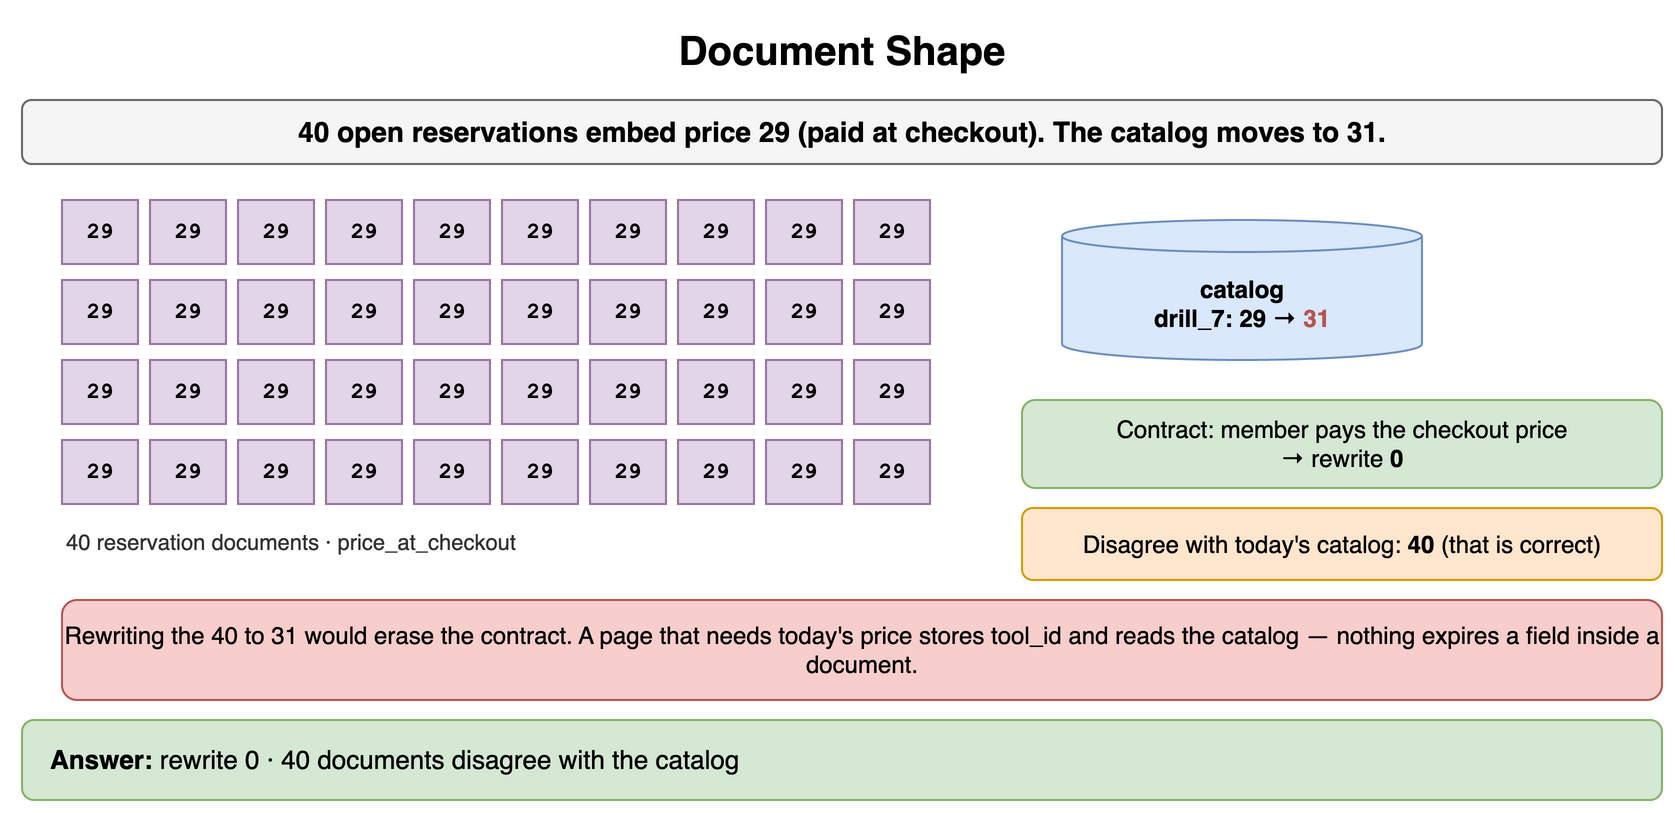

The diagram above was exported from draw.io. Its source (the exported page's mxGraphModel, read from the mxfile embedded in the PNG):
<mxGraphModel dx="900" dy="414" grid="1" gridSize="10" guides="1" tooltips="1" connect="1" arrows="1" fold="1" page="1" pageScale="1" pageWidth="900" pageHeight="414" math="0" shadow="0">
  <root>
    <mxCell id="0" />
    <mxCell id="1" parent="0" />
    <mxCell id="e1" value="Document Shape" style="text;html=1;align=center;verticalAlign=middle;whiteSpace=wrap;fontSize=20;fontStyle=1;" vertex="1" parent="1">
      <mxGeometry x="40" y="10" width="820" height="30" as="geometry" />
    </mxCell>
    <mxCell id="e2" value="40 open reservations embed price 29 (paid at checkout). The catalog moves to 31." style="rounded=1;whiteSpace=wrap;html=1;fillColor=#f5f5f5;strokeColor=#666666;fontStyle=1;fontSize=14;" vertex="1" parent="1">
      <mxGeometry x="40" y="50" width="820" height="32" as="geometry" />
    </mxCell>
    <mxCell id="e3" value="29" style="rounded=0;whiteSpace=wrap;html=1;fontFamily=Courier New;fontStyle=1;fontSize=13;fillColor=#e1d5e7;strokeColor=#9673a6;fontSize=11;" vertex="1" parent="1">
      <mxGeometry x="60" y="100" width="38" height="32" as="geometry" />
    </mxCell>
    <mxCell id="e4" value="29" style="rounded=0;whiteSpace=wrap;html=1;fontFamily=Courier New;fontStyle=1;fontSize=13;fillColor=#e1d5e7;strokeColor=#9673a6;fontSize=11;" vertex="1" parent="1">
      <mxGeometry x="104" y="100" width="38" height="32" as="geometry" />
    </mxCell>
    <mxCell id="e5" value="29" style="rounded=0;whiteSpace=wrap;html=1;fontFamily=Courier New;fontStyle=1;fontSize=13;fillColor=#e1d5e7;strokeColor=#9673a6;fontSize=11;" vertex="1" parent="1">
      <mxGeometry x="148" y="100" width="38" height="32" as="geometry" />
    </mxCell>
    <mxCell id="e6" value="29" style="rounded=0;whiteSpace=wrap;html=1;fontFamily=Courier New;fontStyle=1;fontSize=13;fillColor=#e1d5e7;strokeColor=#9673a6;fontSize=11;" vertex="1" parent="1">
      <mxGeometry x="192" y="100" width="38" height="32" as="geometry" />
    </mxCell>
    <mxCell id="e7" value="29" style="rounded=0;whiteSpace=wrap;html=1;fontFamily=Courier New;fontStyle=1;fontSize=13;fillColor=#e1d5e7;strokeColor=#9673a6;fontSize=11;" vertex="1" parent="1">
      <mxGeometry x="236" y="100" width="38" height="32" as="geometry" />
    </mxCell>
    <mxCell id="e8" value="29" style="rounded=0;whiteSpace=wrap;html=1;fontFamily=Courier New;fontStyle=1;fontSize=13;fillColor=#e1d5e7;strokeColor=#9673a6;fontSize=11;" vertex="1" parent="1">
      <mxGeometry x="280" y="100" width="38" height="32" as="geometry" />
    </mxCell>
    <mxCell id="e9" value="29" style="rounded=0;whiteSpace=wrap;html=1;fontFamily=Courier New;fontStyle=1;fontSize=13;fillColor=#e1d5e7;strokeColor=#9673a6;fontSize=11;" vertex="1" parent="1">
      <mxGeometry x="324" y="100" width="38" height="32" as="geometry" />
    </mxCell>
    <mxCell id="e10" value="29" style="rounded=0;whiteSpace=wrap;html=1;fontFamily=Courier New;fontStyle=1;fontSize=13;fillColor=#e1d5e7;strokeColor=#9673a6;fontSize=11;" vertex="1" parent="1">
      <mxGeometry x="368" y="100" width="38" height="32" as="geometry" />
    </mxCell>
    <mxCell id="e11" value="29" style="rounded=0;whiteSpace=wrap;html=1;fontFamily=Courier New;fontStyle=1;fontSize=13;fillColor=#e1d5e7;strokeColor=#9673a6;fontSize=11;" vertex="1" parent="1">
      <mxGeometry x="412" y="100" width="38" height="32" as="geometry" />
    </mxCell>
    <mxCell id="e12" value="29" style="rounded=0;whiteSpace=wrap;html=1;fontFamily=Courier New;fontStyle=1;fontSize=13;fillColor=#e1d5e7;strokeColor=#9673a6;fontSize=11;" vertex="1" parent="1">
      <mxGeometry x="456" y="100" width="38" height="32" as="geometry" />
    </mxCell>
    <mxCell id="e13" value="29" style="rounded=0;whiteSpace=wrap;html=1;fontFamily=Courier New;fontStyle=1;fontSize=13;fillColor=#e1d5e7;strokeColor=#9673a6;fontSize=11;" vertex="1" parent="1">
      <mxGeometry x="60" y="140" width="38" height="32" as="geometry" />
    </mxCell>
    <mxCell id="e14" value="29" style="rounded=0;whiteSpace=wrap;html=1;fontFamily=Courier New;fontStyle=1;fontSize=13;fillColor=#e1d5e7;strokeColor=#9673a6;fontSize=11;" vertex="1" parent="1">
      <mxGeometry x="104" y="140" width="38" height="32" as="geometry" />
    </mxCell>
    <mxCell id="e15" value="29" style="rounded=0;whiteSpace=wrap;html=1;fontFamily=Courier New;fontStyle=1;fontSize=13;fillColor=#e1d5e7;strokeColor=#9673a6;fontSize=11;" vertex="1" parent="1">
      <mxGeometry x="148" y="140" width="38" height="32" as="geometry" />
    </mxCell>
    <mxCell id="e16" value="29" style="rounded=0;whiteSpace=wrap;html=1;fontFamily=Courier New;fontStyle=1;fontSize=13;fillColor=#e1d5e7;strokeColor=#9673a6;fontSize=11;" vertex="1" parent="1">
      <mxGeometry x="192" y="140" width="38" height="32" as="geometry" />
    </mxCell>
    <mxCell id="e17" value="29" style="rounded=0;whiteSpace=wrap;html=1;fontFamily=Courier New;fontStyle=1;fontSize=13;fillColor=#e1d5e7;strokeColor=#9673a6;fontSize=11;" vertex="1" parent="1">
      <mxGeometry x="236" y="140" width="38" height="32" as="geometry" />
    </mxCell>
    <mxCell id="e18" value="29" style="rounded=0;whiteSpace=wrap;html=1;fontFamily=Courier New;fontStyle=1;fontSize=13;fillColor=#e1d5e7;strokeColor=#9673a6;fontSize=11;" vertex="1" parent="1">
      <mxGeometry x="280" y="140" width="38" height="32" as="geometry" />
    </mxCell>
    <mxCell id="e19" value="29" style="rounded=0;whiteSpace=wrap;html=1;fontFamily=Courier New;fontStyle=1;fontSize=13;fillColor=#e1d5e7;strokeColor=#9673a6;fontSize=11;" vertex="1" parent="1">
      <mxGeometry x="324" y="140" width="38" height="32" as="geometry" />
    </mxCell>
    <mxCell id="e20" value="29" style="rounded=0;whiteSpace=wrap;html=1;fontFamily=Courier New;fontStyle=1;fontSize=13;fillColor=#e1d5e7;strokeColor=#9673a6;fontSize=11;" vertex="1" parent="1">
      <mxGeometry x="368" y="140" width="38" height="32" as="geometry" />
    </mxCell>
    <mxCell id="e21" value="29" style="rounded=0;whiteSpace=wrap;html=1;fontFamily=Courier New;fontStyle=1;fontSize=13;fillColor=#e1d5e7;strokeColor=#9673a6;fontSize=11;" vertex="1" parent="1">
      <mxGeometry x="412" y="140" width="38" height="32" as="geometry" />
    </mxCell>
    <mxCell id="e22" value="29" style="rounded=0;whiteSpace=wrap;html=1;fontFamily=Courier New;fontStyle=1;fontSize=13;fillColor=#e1d5e7;strokeColor=#9673a6;fontSize=11;" vertex="1" parent="1">
      <mxGeometry x="456" y="140" width="38" height="32" as="geometry" />
    </mxCell>
    <mxCell id="e23" value="29" style="rounded=0;whiteSpace=wrap;html=1;fontFamily=Courier New;fontStyle=1;fontSize=13;fillColor=#e1d5e7;strokeColor=#9673a6;fontSize=11;" vertex="1" parent="1">
      <mxGeometry x="60" y="180" width="38" height="32" as="geometry" />
    </mxCell>
    <mxCell id="e24" value="29" style="rounded=0;whiteSpace=wrap;html=1;fontFamily=Courier New;fontStyle=1;fontSize=13;fillColor=#e1d5e7;strokeColor=#9673a6;fontSize=11;" vertex="1" parent="1">
      <mxGeometry x="104" y="180" width="38" height="32" as="geometry" />
    </mxCell>
    <mxCell id="e25" value="29" style="rounded=0;whiteSpace=wrap;html=1;fontFamily=Courier New;fontStyle=1;fontSize=13;fillColor=#e1d5e7;strokeColor=#9673a6;fontSize=11;" vertex="1" parent="1">
      <mxGeometry x="148" y="180" width="38" height="32" as="geometry" />
    </mxCell>
    <mxCell id="e26" value="29" style="rounded=0;whiteSpace=wrap;html=1;fontFamily=Courier New;fontStyle=1;fontSize=13;fillColor=#e1d5e7;strokeColor=#9673a6;fontSize=11;" vertex="1" parent="1">
      <mxGeometry x="192" y="180" width="38" height="32" as="geometry" />
    </mxCell>
    <mxCell id="e27" value="29" style="rounded=0;whiteSpace=wrap;html=1;fontFamily=Courier New;fontStyle=1;fontSize=13;fillColor=#e1d5e7;strokeColor=#9673a6;fontSize=11;" vertex="1" parent="1">
      <mxGeometry x="236" y="180" width="38" height="32" as="geometry" />
    </mxCell>
    <mxCell id="e28" value="29" style="rounded=0;whiteSpace=wrap;html=1;fontFamily=Courier New;fontStyle=1;fontSize=13;fillColor=#e1d5e7;strokeColor=#9673a6;fontSize=11;" vertex="1" parent="1">
      <mxGeometry x="280" y="180" width="38" height="32" as="geometry" />
    </mxCell>
    <mxCell id="e29" value="29" style="rounded=0;whiteSpace=wrap;html=1;fontFamily=Courier New;fontStyle=1;fontSize=13;fillColor=#e1d5e7;strokeColor=#9673a6;fontSize=11;" vertex="1" parent="1">
      <mxGeometry x="324" y="180" width="38" height="32" as="geometry" />
    </mxCell>
    <mxCell id="e30" value="29" style="rounded=0;whiteSpace=wrap;html=1;fontFamily=Courier New;fontStyle=1;fontSize=13;fillColor=#e1d5e7;strokeColor=#9673a6;fontSize=11;" vertex="1" parent="1">
      <mxGeometry x="368" y="180" width="38" height="32" as="geometry" />
    </mxCell>
    <mxCell id="e31" value="29" style="rounded=0;whiteSpace=wrap;html=1;fontFamily=Courier New;fontStyle=1;fontSize=13;fillColor=#e1d5e7;strokeColor=#9673a6;fontSize=11;" vertex="1" parent="1">
      <mxGeometry x="412" y="180" width="38" height="32" as="geometry" />
    </mxCell>
    <mxCell id="e32" value="29" style="rounded=0;whiteSpace=wrap;html=1;fontFamily=Courier New;fontStyle=1;fontSize=13;fillColor=#e1d5e7;strokeColor=#9673a6;fontSize=11;" vertex="1" parent="1">
      <mxGeometry x="456" y="180" width="38" height="32" as="geometry" />
    </mxCell>
    <mxCell id="e33" value="29" style="rounded=0;whiteSpace=wrap;html=1;fontFamily=Courier New;fontStyle=1;fontSize=13;fillColor=#e1d5e7;strokeColor=#9673a6;fontSize=11;" vertex="1" parent="1">
      <mxGeometry x="60" y="220" width="38" height="32" as="geometry" />
    </mxCell>
    <mxCell id="e34" value="29" style="rounded=0;whiteSpace=wrap;html=1;fontFamily=Courier New;fontStyle=1;fontSize=13;fillColor=#e1d5e7;strokeColor=#9673a6;fontSize=11;" vertex="1" parent="1">
      <mxGeometry x="104" y="220" width="38" height="32" as="geometry" />
    </mxCell>
    <mxCell id="e35" value="29" style="rounded=0;whiteSpace=wrap;html=1;fontFamily=Courier New;fontStyle=1;fontSize=13;fillColor=#e1d5e7;strokeColor=#9673a6;fontSize=11;" vertex="1" parent="1">
      <mxGeometry x="148" y="220" width="38" height="32" as="geometry" />
    </mxCell>
    <mxCell id="e36" value="29" style="rounded=0;whiteSpace=wrap;html=1;fontFamily=Courier New;fontStyle=1;fontSize=13;fillColor=#e1d5e7;strokeColor=#9673a6;fontSize=11;" vertex="1" parent="1">
      <mxGeometry x="192" y="220" width="38" height="32" as="geometry" />
    </mxCell>
    <mxCell id="e37" value="29" style="rounded=0;whiteSpace=wrap;html=1;fontFamily=Courier New;fontStyle=1;fontSize=13;fillColor=#e1d5e7;strokeColor=#9673a6;fontSize=11;" vertex="1" parent="1">
      <mxGeometry x="236" y="220" width="38" height="32" as="geometry" />
    </mxCell>
    <mxCell id="e38" value="29" style="rounded=0;whiteSpace=wrap;html=1;fontFamily=Courier New;fontStyle=1;fontSize=13;fillColor=#e1d5e7;strokeColor=#9673a6;fontSize=11;" vertex="1" parent="1">
      <mxGeometry x="280" y="220" width="38" height="32" as="geometry" />
    </mxCell>
    <mxCell id="e39" value="29" style="rounded=0;whiteSpace=wrap;html=1;fontFamily=Courier New;fontStyle=1;fontSize=13;fillColor=#e1d5e7;strokeColor=#9673a6;fontSize=11;" vertex="1" parent="1">
      <mxGeometry x="324" y="220" width="38" height="32" as="geometry" />
    </mxCell>
    <mxCell id="e40" value="29" style="rounded=0;whiteSpace=wrap;html=1;fontFamily=Courier New;fontStyle=1;fontSize=13;fillColor=#e1d5e7;strokeColor=#9673a6;fontSize=11;" vertex="1" parent="1">
      <mxGeometry x="368" y="220" width="38" height="32" as="geometry" />
    </mxCell>
    <mxCell id="e41" value="29" style="rounded=0;whiteSpace=wrap;html=1;fontFamily=Courier New;fontStyle=1;fontSize=13;fillColor=#e1d5e7;strokeColor=#9673a6;fontSize=11;" vertex="1" parent="1">
      <mxGeometry x="412" y="220" width="38" height="32" as="geometry" />
    </mxCell>
    <mxCell id="e42" value="29" style="rounded=0;whiteSpace=wrap;html=1;fontFamily=Courier New;fontStyle=1;fontSize=13;fillColor=#e1d5e7;strokeColor=#9673a6;fontSize=11;" vertex="1" parent="1">
      <mxGeometry x="456" y="220" width="38" height="32" as="geometry" />
    </mxCell>
    <mxCell id="e43" value="40 reservation documents · price_at_checkout" style="text;html=1;whiteSpace=wrap;fontSize=11;align=left;verticalAlign=middle;fontSize=11;fontColor=#333333;" vertex="1" parent="1">
      <mxGeometry x="60" y="262" width="440" height="18" as="geometry" />
    </mxCell>
    <mxCell id="e44" value="catalog&lt;br&gt;drill_7: 29 → &lt;span style='color:#b85450'&gt;31&lt;/span&gt;" style="shape=cylinder3;whiteSpace=wrap;html=1;boundedLbl=1;backgroundOutline=1;size=8;fillColor=#dae8fc;strokeColor=#6c8ebf;fontStyle=1;fontSize=12;" vertex="1" parent="1">
      <mxGeometry x="560" y="110" width="180" height="70" as="geometry" />
    </mxCell>
    <mxCell id="e45" value="Contract: member pays the checkout price&lt;br&gt;→ rewrite &lt;b&gt;0&lt;/b&gt;" style="rounded=1;whiteSpace=wrap;html=1;fillColor=#d5e8d4;strokeColor=#82b366;fontSize=12;align=center;" vertex="1" parent="1">
      <mxGeometry x="540" y="200" width="320" height="44" as="geometry" />
    </mxCell>
    <mxCell id="e46" value="Disagree with today's catalog: &lt;b&gt;40&lt;/b&gt; (that is correct)" style="rounded=1;whiteSpace=wrap;html=1;fillColor=#ffe6cc;strokeColor=#d79b00;fontSize=12;align=center;" vertex="1" parent="1">
      <mxGeometry x="540" y="254" width="320" height="36" as="geometry" />
    </mxCell>
    <mxCell id="e47" value="Rewriting the 40 to 31 would erase the contract. A page that needs today's price stores tool_id and reads the catalog — nothing expires a field inside a document." style="rounded=1;whiteSpace=wrap;html=1;fillColor=#f8cecc;strokeColor=#b85450;fontSize=12;align=center;" vertex="1" parent="1">
      <mxGeometry x="60" y="300" width="800" height="50" as="geometry" />
    </mxCell>
    <mxCell id="e48" value="&lt;b&gt;Answer:&lt;/b&gt; rewrite 0 · 40 documents disagree with the catalog" style="rounded=1;whiteSpace=wrap;html=1;fillColor=#d5e8d4;strokeColor=#82b366;fontSize=13;align=left;spacingLeft=12;" vertex="1" parent="1">
      <mxGeometry x="40" y="360" width="820" height="40" as="geometry" />
    </mxCell>
  </root>
</mxGraphModel>